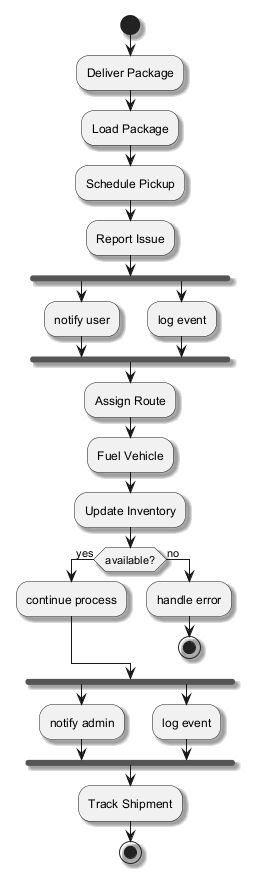

The diagram above was rendered by PlantUML. Its source (embedded in the PNG):
@startuml
skinparam backgroundColor #FFFFFF
skinparam classBackgroundColor #E8F4FA
skinparam classBorderColor #2C7DA0
skinparam shadowing true
start
:Deliver Package;
:Load Package;
:Schedule Pickup;
:Report Issue;
fork
:notify user;
fork again
:log event;
end fork
:Assign Route;
:Fuel Vehicle;
:Update Inventory;
if (available?) then (yes)
:continue process;
else (no)
:handle error;
stop
endif
fork
:notify admin;
fork again
:log event;
end fork
:Track Shipment;
stop
@enduml